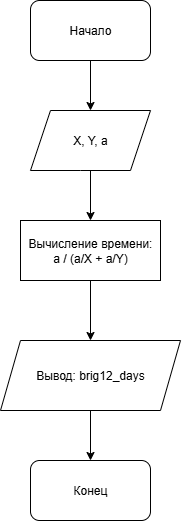

The diagram above was exported from draw.io. Its source (the exported page's mxGraphModel, read from the mxfile embedded in the PNG):
<mxGraphModel dx="1420" dy="817" grid="1" gridSize="10" guides="1" tooltips="1" connect="1" arrows="1" fold="1" page="1" pageScale="1" pageWidth="827" pageHeight="1169" math="0" shadow="0">
  <root>
    <mxCell id="0" />
    <mxCell id="1" parent="0" />
    <mxCell id="HQnsS_9bjrdnEbuHJPAr-3" value="" style="edgeStyle=orthogonalEdgeStyle;rounded=0;orthogonalLoop=1;jettySize=auto;html=1;" parent="1" source="HQnsS_9bjrdnEbuHJPAr-1" target="HQnsS_9bjrdnEbuHJPAr-2" edge="1">
      <mxGeometry relative="1" as="geometry" />
    </mxCell>
    <mxCell id="HQnsS_9bjrdnEbuHJPAr-1" value="Начало" style="rounded=1;whiteSpace=wrap;html=1;" parent="1" vertex="1">
      <mxGeometry x="340" y="20" width="120" height="60" as="geometry" />
    </mxCell>
    <mxCell id="HQnsS_9bjrdnEbuHJPAr-5" value="" style="edgeStyle=orthogonalEdgeStyle;rounded=0;orthogonalLoop=1;jettySize=auto;html=1;entryX=0.5;entryY=0;entryDx=0;entryDy=0;" parent="1" source="HQnsS_9bjrdnEbuHJPAr-2" target="HQnsS_9bjrdnEbuHJPAr-10" edge="1">
      <mxGeometry relative="1" as="geometry">
        <mxPoint x="400" y="230" as="targetPoint" />
      </mxGeometry>
    </mxCell>
    <mxCell id="HQnsS_9bjrdnEbuHJPAr-2" value="X, Y, a" style="shape=parallelogram;perimeter=parallelogramPerimeter;whiteSpace=wrap;html=1;fixedSize=1;rounded=1;arcSize=0;" parent="1" vertex="1">
      <mxGeometry x="340" y="130" width="120" height="60" as="geometry" />
    </mxCell>
    <mxCell id="HQnsS_9bjrdnEbuHJPAr-19" value="" style="edgeStyle=orthogonalEdgeStyle;rounded=0;orthogonalLoop=1;jettySize=auto;html=1;" parent="1" source="HQnsS_9bjrdnEbuHJPAr-10" target="HQnsS_9bjrdnEbuHJPAr-18" edge="1">
      <mxGeometry relative="1" as="geometry" />
    </mxCell>
    <mxCell id="HQnsS_9bjrdnEbuHJPAr-10" value="Вычисление времени:&lt;div&gt;a / (a/X + a/Y)&lt;/div&gt;" style="rounded=0;whiteSpace=wrap;html=1;" parent="1" vertex="1">
      <mxGeometry x="330" y="240" width="140" height="60" as="geometry" />
    </mxCell>
    <mxCell id="HQnsS_9bjrdnEbuHJPAr-24" style="edgeStyle=orthogonalEdgeStyle;rounded=0;orthogonalLoop=1;jettySize=auto;html=1;entryX=0.5;entryY=0;entryDx=0;entryDy=0;exitX=0.5;exitY=1;exitDx=0;exitDy=0;" parent="1" source="HQnsS_9bjrdnEbuHJPAr-18" target="HQnsS_9bjrdnEbuHJPAr-23" edge="1">
      <mxGeometry relative="1" as="geometry">
        <Array as="points" />
      </mxGeometry>
    </mxCell>
    <mxCell id="HQnsS_9bjrdnEbuHJPAr-18" value="Вывод:&amp;nbsp;brig12_days" style="shape=parallelogram;perimeter=parallelogramPerimeter;whiteSpace=wrap;html=1;fixedSize=1;rounded=0;" parent="1" vertex="1">
      <mxGeometry x="310" y="360" width="180" height="70" as="geometry" />
    </mxCell>
    <mxCell id="HQnsS_9bjrdnEbuHJPAr-23" value="Конец" style="rounded=1;whiteSpace=wrap;html=1;" parent="1" vertex="1">
      <mxGeometry x="340" y="480" width="120" height="60" as="geometry" />
    </mxCell>
  </root>
</mxGraphModel>